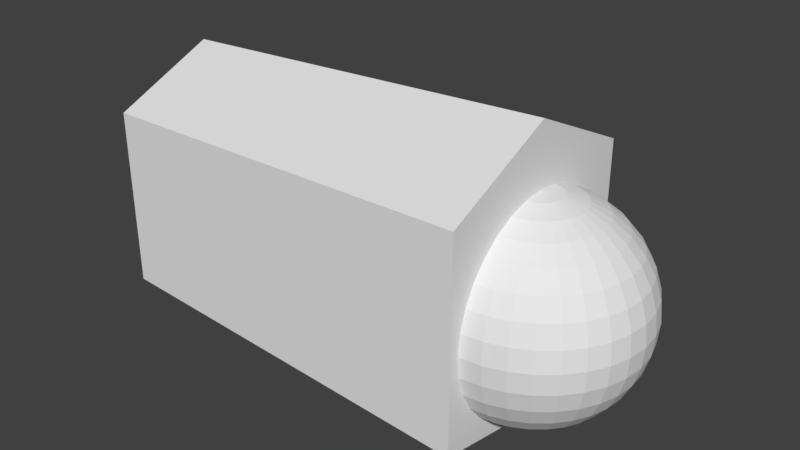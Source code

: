 # Source: R_finger2_0.blend  (saved by Blender 2.79.0; exported with 4.5.12 LTS)
import bpy
from mathutils import Matrix  # noqa: F401  (used for matrix-valued properties, if any)

bpy.ops.wm.read_factory_settings(use_empty=True)
scene = bpy.context.scene
scene.name = 'Scene'

# ---- collections
col_collection_1 = bpy.data.collections.new('Collection 1'); scene.collection.children.link(col_collection_1)

# ---- materials (node trees are filled in below, after node groups)
mat_r_finger2_0 = bpy.data.materials.new('R_finger2_0')
mat_r_finger2_0.alpha_threshold = 0.0
mat_r_finger2_0.use_transparent_shadow = False
mat_r_finger2_0.roughness = 0.5

# ---- material node trees

# ---- world
world_world = bpy.data.worlds.new('World'); scene.world = world_world
world_world.color = (0.05088, 0.05088, 0.05088)
world_world.use_sun_shadow = False
world_world.sun_shadow_jitter_overblur = 0.0
world_world.cycles.sampling_method = 'MANUAL'

# ---- meshes
me_025 = bpy.data.meshes.new('球.025')
me_025.from_pydata([(3.266e-07, 0.1951, 0.9808), (3.192e-07, 0.3827, 0.9239), (3.117e-07, 0.5556, 0.8315), (3.192e-07, 0.7071, 0.7071), (3.341e-07, 0.8315, 0.5556), (2.745e-07, 0.9239, 0.3827), (3.937e-07, 0.9808, 0.1951), (3.788e-07, 1.0, 7.55e-08), (3.937e-07, 0.9808, -0.1951), (2.298e-07, 0.9239, -0.3827), (3.341e-07, 0.8315, -0.5556), (3.192e-07, 0.7071, -0.7071), (3.415e-07, 0.5556, -0.8315), (3.043e-07, 0.3827, -0.9239), (3.08e-07, 0.1951, -0.9808), (0.03806, 0.1913, 0.9808), (0.07466, 0.3753, 0.9239), (0.1084, 0.5449, 0.8315), (0.138, 0.6935, 0.7071), (0.1622, 0.8155, 0.5556), (0.1802, 0.9061, 0.3827), (0.1913, 0.9619, 0.1951), (0.1951, 0.9808, 7.55e-08), (0.1913, 0.9619, -0.1951), (0.1802, 0.9061, -0.3827), (0.1622, 0.8155, -0.5556), (0.138, 0.6935, -0.7071), (0.1084, 0.5449, -0.8315), (0.07466, 0.3753, -0.9239), (0.03806, 0.1913, -0.9808), (0.07466, 0.1802, 0.9808), (0.1464, 0.3536, 0.9239), (0.2126, 0.5133, 0.8315), (0.2706, 0.6533, 0.7071), (0.3182, 0.7682, 0.5556), (0.3536, 0.8536, 0.3827), (0.3753, 0.9061, 0.1951), (0.3827, 0.9239, 7.55e-08), (0.3753, 0.9061, -0.1951), (0.3536, 0.8536, -0.3827), (0.3182, 0.7682, -0.5556), (0.2706, 0.6533, -0.7071), (0.2126, 0.5133, -0.8315), (0.1464, 0.3536, -0.9239), (0.07466, 0.1802, -0.9808), (0.1084, 0.1622, 0.9808), (0.2126, 0.3182, 0.9239), (0.3087, 0.4619, 0.8315), (0.3928, 0.5879, 0.7071), (0.4619, 0.6913, 0.5556), (0.5133, 0.7682, 0.3827), (0.5449, 0.8155, 0.1951), (0.5556, 0.8315, 7.55e-08), (0.5449, 0.8155, -0.1951), (0.5133, 0.7682, -0.3827), (0.4619, 0.6913, -0.5556), (0.3928, 0.5879, -0.7071), (0.3087, 0.4619, -0.8315), (0.2126, 0.3182, -0.9239), (0.1084, 0.1622, -0.9808), (0.138, 0.1379, 0.9808), (0.2706, 0.2706, 0.9239), (0.3928, 0.3928, 0.8315), (0.5, 0.5, 0.7071), (0.5879, 0.5879, 0.5556), (0.6533, 0.6533, 0.3827), (0.6935, 0.6935, 0.1951), (0.7071, 0.7071, 7.55e-08), (0.6935, 0.6935, -0.1951), (0.6533, 0.6533, -0.3827), (0.5879, 0.5879, -0.5556), (0.5, 0.5, -0.7071), (0.3928, 0.3928, -0.8315), (0.2706, 0.2706, -0.9239), (0.138, 0.1379, -0.9808), (0.1622, 0.1084, 0.9808), (0.3182, 0.2126, 0.9239), (0.4619, 0.3087, 0.8315), (0.5879, 0.3928, 0.7071), (0.6913, 0.4619, 0.5556), (0.7682, 0.5133, 0.3827), (0.8155, 0.5449, 0.1951), (0.8315, 0.5556, 7.55e-08), (0.8155, 0.5449, -0.1951), (0.7682, 0.5133, -0.3827), (0.6913, 0.4619, -0.5556), (0.5879, 0.3928, -0.7071), (0.4619, 0.3087, -0.8315), (0.3182, 0.2126, -0.9239), (0.1622, 0.1084, -0.9808), (0.1802, 0.07466, 0.9808), (0.3536, 0.1464, 0.9239), (0.5133, 0.2126, 0.8315), (0.6533, 0.2706, 0.7071), (0.7682, 0.3182, 0.5556), (0.8536, 0.3536, 0.3827), (0.9061, 0.3753, 0.1951), (0.9239, 0.3827, 7.55e-08), (0.9061, 0.3753, -0.1951), (0.8536, 0.3536, -0.3827), (0.7682, 0.3182, -0.5556), (0.6533, 0.2706, -0.7071), (0.5133, 0.2126, -0.8315), (0.3536, 0.1464, -0.9239), (0.1802, 0.07466, -0.9808), (0.1913, 0.03806, 0.9808), (0.3753, 0.07466, 0.9239), (0.5449, 0.1084, 0.8315), (0.6935, 0.1379, 0.7071), (0.8155, 0.1622, 0.5556), (0.9061, 0.1802, 0.3827), (0.9619, 0.1913, 0.1951), (0.9808, 0.1951, 7.55e-08), (0.9619, 0.1913, -0.1951), (0.9061, 0.1802, -0.3827), (0.8155, 0.1622, -0.5556), (0.6935, 0.1379, -0.7071), (0.5449, 0.1084, -0.8315), (0.3753, 0.07466, -0.9239), (0.1913, 0.03806, -0.9808), (0.1951, -7.212e-09, 0.9808), (0.3827, 4.122e-08, 0.9239), (0.5556, 2.632e-08, 0.8315), (0.7071, -2.584e-08, 0.7071), (0.8315, -8.544e-08, 0.5556), (0.9239, 6.357e-08, 0.3827), (0.9808, -8.544e-08, 0.1951), (1.0, -1.003e-07, 7.55e-08), (0.9808, -8.544e-08, -0.1951), (0.9239, 6.357e-08, -0.3827), (0.8315, -8.544e-08, -0.5556), (0.7071, -2.584e-08, -0.7071), (0.5556, -1.094e-08, -0.8315), (0.3827, 3.964e-09, -0.9239), (0.1951, 3.964e-09, -0.9808), (0.1913, -0.03806, 0.9808), (0.3753, -0.07466, 0.9239), (0.5449, -0.1084, 0.8315), (0.6935, -0.1379, 0.7071), (0.8155, -0.1622, 0.5556), (0.9061, -0.1802, 0.3827), (0.9619, -0.1913, 0.1951), (0.9808, -0.1951, 7.55e-08), (0.9619, -0.1913, -0.1951), (0.9061, -0.1802, -0.3827), (0.8155, -0.1622, -0.5556), (0.6935, -0.1379, -0.7071), (0.5449, -0.1084, -0.8315), (0.3753, -0.07466, -0.9239), (0.1913, -0.03806, -0.9808), (0.1802, -0.07466, 0.9808), (0.3536, -0.1464, 0.9239), (0.5133, -0.2126, 0.8315), (0.6533, -0.2706, 0.7071), (0.7682, -0.3182, 0.5556), (0.8536, -0.3536, 0.3827), (0.9061, -0.3753, 0.1951), (0.9239, -0.3827, 7.55e-08), (0.9061, -0.3753, -0.1951), (0.8536, -0.3536, -0.3827), (0.7682, -0.3182, -0.5556), (0.6533, -0.2706, -0.7071), (0.5133, -0.2126, -0.8315), (0.3536, -0.1464, -0.9239), (0.1802, -0.07466, -0.9808), (0.1622, -0.1084, 0.9808), (0.3182, -0.2126, 0.9239), (0.4619, -0.3087, 0.8315), (0.5879, -0.3928, 0.7071), (0.6913, -0.4619, 0.5556), (0.7682, -0.5133, 0.3827), (0.8155, -0.5449, 0.1951), (0.8315, -0.5556, 7.55e-08), (0.8155, -0.5449, -0.1951), (0.7682, -0.5133, -0.3827), (0.6913, -0.4619, -0.5556), (0.5879, -0.3928, -0.7071), (0.4619, -0.3087, -0.8315), (0.3182, -0.2126, -0.9239), (0.1622, -0.1084, -0.9808), (0.138, -0.1379, 0.9808), (0.2706, -0.2706, 0.9239), (0.3928, -0.3928, 0.8315), (0.5, -0.5, 0.7071), (0.5879, -0.5879, 0.5556), (0.6533, -0.6533, 0.3827), (0.6935, -0.6935, 0.1951), (0.7071, -0.7071, 7.55e-08), (0.6935, -0.6935, -0.1951), (0.6533, -0.6533, -0.3827), (0.5879, -0.5879, -0.5556), (0.5, -0.5, -0.7071), (0.3928, -0.3928, -0.8315), (0.2706, -0.2706, -0.9239), (0.1379, -0.1379, -0.9808), (0.1084, -0.1622, 0.9808), (0.2126, -0.3182, 0.9239), (0.3087, -0.4619, 0.8315), (0.3928, -0.5879, 0.7071), (0.4619, -0.6913, 0.5556), (0.5133, -0.7682, 0.3827), (0.5449, -0.8155, 0.1951), (0.5556, -0.8315, 7.55e-08), (0.5449, -0.8155, -0.1951), (0.5133, -0.7682, -0.3827), (0.4619, -0.6913, -0.5556), (0.3928, -0.5879, -0.7071), (0.3087, -0.4619, -0.8315), (0.2126, -0.3182, -0.9239), (0.1084, -0.1622, -0.9808), (3.258e-07, 0.0, -1.0), (0.07466, -0.1802, 0.9808), (0.1464, -0.3536, 0.9239), (0.2126, -0.5133, 0.8315), (0.2706, -0.6533, 0.7071), (0.3182, -0.7682, 0.5556), (0.3536, -0.8536, 0.3827), (0.3753, -0.9061, 0.1951), (0.3827, -0.9239, 7.55e-08), (0.3753, -0.9061, -0.1951), (0.3536, -0.8536, -0.3827), (0.3182, -0.7682, -0.5556), (0.2706, -0.6533, -0.7071), (0.2126, -0.5133, -0.8315), (0.1464, -0.3536, -0.9239), (0.07466, -0.1802, -0.9808), (0.03806, -0.1913, 0.9808), (0.07466, -0.3753, 0.9239), (0.1084, -0.5449, 0.8315), (0.1379, -0.6935, 0.7071), (0.1622, -0.8155, 0.5556), (0.1802, -0.9061, 0.3827), (0.1913, -0.9619, 0.1951), (0.1951, -0.9808, 7.55e-08), (0.1913, -0.9619, -0.1951), (0.1802, -0.9061, -0.3827), (0.1622, -0.8155, -0.5556), (0.1379, -0.6935, -0.7071), (0.1084, -0.5449, -0.8315), (0.07466, -0.3753, -0.9239), (0.03806, -0.1913, -0.9808), (3.117e-07, -0.1951, 0.9808), (2.819e-07, -0.3827, 0.9239), (2.819e-07, -0.5556, 0.8315), (1.851e-07, -0.7071, 0.7071), (1.404e-07, -0.8315, 0.5556), (3.192e-07, -0.9239, 0.3827), (9.567e-08, -0.9808, 0.1951), (1.404e-07, -1.0, 7.55e-08), (9.567e-08, -0.9808, -0.1951), (3.192e-07, -0.9239, -0.3827), (1.404e-07, -0.8315, -0.5556), (1.851e-07, -0.7071, -0.7071), (2.596e-07, -0.5556, -0.8315), (2.521e-07, -0.3827, -0.9239), (3.155e-07, -0.1951, -0.9808), (2.48e-08, -1.247e-07, 1.0), (0.0001565, 1.066, 0.8742), (0.0001565, -1.094, 0.8742), (-3.752, -0.9961, 0.7137), (-3.752, 0.9683, 0.7137), (0.0001565, 1.066, -1.078), (0.0001565, -1.094, -1.078), (-3.752, -0.9961, -0.9803), (-3.752, 0.9683, -0.9803), (0.0001565, -0.01392, 1.075), (-3.752, -0.01392, 0.8878), (0.0001565, -0.01392, -1.584), (-3.752, -0.01392, -1.419)], [], [(1, 0, 15, 16), (12, 11, 26, 27), (10, 9, 24, 25), (8, 7, 22, 23), (6, 5, 20, 21), (4, 3, 18, 19), (2, 1, 16, 17), (13, 12, 27, 28), (11, 10, 25, 26), (9, 8, 23, 24), (7, 6, 21, 22), (5, 4, 19, 20), (3, 2, 17, 18), (14, 13, 28, 29), (16, 15, 30, 31), (27, 26, 41, 42), (25, 24, 39, 40), (23, 22, 37, 38), (21, 20, 35, 36), (19, 18, 33, 34), (17, 16, 31, 32), (28, 27, 42, 43), (26, 25, 40, 41), (24, 23, 38, 39), (22, 21, 36, 37), (20, 19, 34, 35), (18, 17, 32, 33), (29, 28, 43, 44), (31, 30, 45, 46), (42, 41, 56, 57), (40, 39, 54, 55), (38, 37, 52, 53), (36, 35, 50, 51), (34, 33, 48, 49), (32, 31, 46, 47), (43, 42, 57, 58), (41, 40, 55, 56), (39, 38, 53, 54), (37, 36, 51, 52), (35, 34, 49, 50), (33, 32, 47, 48), (44, 43, 58, 59), (46, 45, 60, 61), (57, 56, 71, 72), (55, 54, 69, 70), (53, 52, 67, 68), (51, 50, 65, 66), (49, 48, 63, 64), (47, 46, 61, 62), (58, 57, 72, 73), (56, 55, 70, 71), (54, 53, 68, 69), (52, 51, 66, 67), (50, 49, 64, 65), (48, 47, 62, 63), (59, 58, 73, 74), (61, 60, 75, 76), (72, 71, 86, 87), (70, 69, 84, 85), (68, 67, 82, 83), (66, 65, 80, 81), (64, 63, 78, 79), (62, 61, 76, 77), (73, 72, 87, 88), (71, 70, 85, 86), (69, 68, 83, 84), (67, 66, 81, 82), (65, 64, 79, 80), (63, 62, 77, 78), (74, 73, 88, 89), (76, 75, 90, 91), (87, 86, 101, 102), (85, 84, 99, 100), (83, 82, 97, 98), (81, 80, 95, 96), (79, 78, 93, 94), (77, 76, 91, 92), (88, 87, 102, 103), (86, 85, 100, 101), (84, 83, 98, 99), (82, 81, 96, 97), (80, 79, 94, 95), (78, 77, 92, 93), (89, 88, 103, 104), (91, 90, 105, 106), (102, 101, 116, 117), (100, 99, 114, 115), (98, 97, 112, 113), (96, 95, 110, 111), (94, 93, 108, 109), (92, 91, 106, 107), (103, 102, 117, 118), (101, 100, 115, 116), (99, 98, 113, 114), (97, 96, 111, 112), (95, 94, 109, 110), (93, 92, 107, 108), (104, 103, 118, 119), (106, 105, 120, 121), (117, 116, 131, 132), (115, 114, 129, 130), (113, 112, 127, 128), (111, 110, 125, 126), (109, 108, 123, 124), (107, 106, 121, 122), (118, 117, 132, 133), (116, 115, 130, 131), (114, 113, 128, 129), (112, 111, 126, 127), (110, 109, 124, 125), (108, 107, 122, 123), (119, 118, 133, 134), (121, 120, 135, 136), (132, 131, 146, 147), (130, 129, 144, 145), (128, 127, 142, 143), (126, 125, 140, 141), (124, 123, 138, 139), (122, 121, 136, 137), (133, 132, 147, 148), (131, 130, 145, 146), (129, 128, 143, 144), (127, 126, 141, 142), (125, 124, 139, 140), (123, 122, 137, 138), (134, 133, 148, 149), (136, 135, 150, 151), (147, 146, 161, 162), (145, 144, 159, 160), (143, 142, 157, 158), (141, 140, 155, 156), (139, 138, 153, 154), (137, 136, 151, 152), (148, 147, 162, 163), (146, 145, 160, 161), (144, 143, 158, 159), (142, 141, 156, 157), (140, 139, 154, 155), (138, 137, 152, 153), (149, 148, 163, 164), (151, 150, 165, 166), (162, 161, 176, 177), (160, 159, 174, 175), (158, 157, 172, 173), (156, 155, 170, 171), (154, 153, 168, 169), (152, 151, 166, 167), (163, 162, 177, 178), (161, 160, 175, 176), (159, 158, 173, 174), (157, 156, 171, 172), (155, 154, 169, 170), (153, 152, 167, 168), (164, 163, 178, 179), (166, 165, 180, 181), (177, 176, 191, 192), (175, 174, 189, 190), (173, 172, 187, 188), (171, 170, 185, 186), (169, 168, 183, 184), (167, 166, 181, 182), (178, 177, 192, 193), (176, 175, 190, 191), (174, 173, 188, 189), (172, 171, 186, 187), (170, 169, 184, 185), (168, 167, 182, 183), (179, 178, 193, 194), (181, 180, 195, 196), (192, 191, 206, 207), (190, 189, 204, 205), (188, 187, 202, 203), (186, 185, 200, 201), (184, 183, 198, 199), (182, 181, 196, 197), (193, 192, 207, 208), (191, 190, 205, 206), (189, 188, 203, 204), (187, 186, 201, 202), (185, 184, 199, 200), (183, 182, 197, 198), (194, 193, 208, 209), (196, 195, 211, 212), (207, 206, 222, 223), (205, 204, 220, 221), (203, 202, 218, 219), (201, 200, 216, 217), (199, 198, 214, 215), (197, 196, 212, 213), (208, 207, 223, 224), (206, 205, 221, 222), (204, 203, 219, 220), (202, 201, 217, 218), (200, 199, 215, 216), (198, 197, 213, 214), (209, 208, 224, 225), (212, 211, 226, 227), (223, 222, 237, 238), (221, 220, 235, 236), (219, 218, 233, 234), (217, 216, 231, 232), (215, 214, 229, 230), (213, 212, 227, 228), (224, 223, 238, 239), (222, 221, 236, 237), (220, 219, 234, 235), (218, 217, 232, 233), (216, 215, 230, 231), (214, 213, 228, 229), (225, 224, 239, 240), (227, 226, 241, 242), (238, 237, 252, 253), (236, 235, 250, 251), (234, 233, 248, 249), (232, 231, 246, 247), (230, 229, 244, 245), (228, 227, 242, 243), (239, 238, 253, 254), (237, 236, 251, 252), (235, 234, 249, 250), (233, 232, 247, 248), (231, 230, 245, 246), (229, 228, 243, 244), (240, 239, 254, 255), (210, 14, 29), (0, 256, 15), (210, 29, 44), (15, 256, 30), (210, 44, 59), (30, 256, 45), (210, 59, 74), (45, 256, 60), (210, 74, 89), (60, 256, 75), (210, 89, 104), (75, 256, 90), (210, 104, 119), (90, 256, 105), (210, 119, 134), (105, 256, 120), (210, 134, 149), (120, 256, 135), (210, 149, 164), (135, 256, 150), (210, 164, 179), (150, 256, 165), (210, 179, 194), (165, 256, 180), (210, 194, 209), (180, 256, 195), (210, 209, 225), (195, 256, 211), (210, 225, 240), (211, 256, 226), (210, 240, 255), (226, 256, 241), (261, 267, 265, 257), (262, 263, 259, 258), (268, 264, 260, 266), (264, 261, 257, 260), (257, 265, 266, 260), (264, 268, 267, 261), (267, 262, 258, 265), (265, 258, 259, 266), (268, 263, 262, 267), (263, 268, 266, 259)])
_uv = me_025.uv_layers.new(name='UVマップ')
_uv.uv.foreach_set('vector', [0.3061, 0.5791, 0.3317, 0.5906, 0.3299, 0.5956, 0.3031, 0.5894, 0.04429, 0.678, 0.05555, 0.6539, 0.07066, 0.664, 0.05694, 0.6841, 0.07073, 0.6312, 0.08961, 0.6108, 0.1054, 0.6294, 0.08688, 0.6457, 0.1118, 0.5934, 0.1367, 0.5794, 0.148, 0.6039, 0.1258, 0.6154, 0.1637, 0.5692, 0.1921, 0.5632, 0.1965, 0.5883, 0.1716, 0.5948, 0.2213, 0.5613, 0.2505, 0.5637, 0.249, 0.5834, 0.2224, 0.5845, 0.2789, 0.5698, 0.3061, 0.5791, 0.3031, 0.5894, 0.276, 0.5851, 0.03691, 0.7027, 0.04429, 0.678, 0.05694, 0.6841, 0.04593, 0.7057, 0.05555, 0.6539, 0.07073, 0.6312, 0.08688, 0.6457, 0.07066, 0.664, 0.08961, 0.6108, 0.1118, 0.5934, 0.1258, 0.6154, 0.1054, 0.6294, 0.1367, 0.5794, 0.1637, 0.5692, 0.1716, 0.5948, 0.148, 0.6039, 0.1921, 0.5632, 0.2213, 0.5613, 0.2224, 0.5845, 0.1965, 0.5883, 0.2505, 0.5637, 0.2789, 0.5698, 0.276, 0.5851, 0.249, 0.5834, 0.03297, 0.7273, 0.03691, 0.7027, 0.04593, 0.7057, 0.03763, 0.7283, 0.3031, 0.5894, 0.3299, 0.5956, 0.329, 0.6009, 0.302, 0.5997, 0.05694, 0.6841, 0.07066, 0.664, 0.08304, 0.6751, 0.06763, 0.6917, 0.08688, 0.6457, 0.1054, 0.6294, 0.118, 0.6471, 0.0999, 0.6602, 0.1258, 0.6154, 0.148, 0.6039, 0.1578, 0.6258, 0.1374, 0.6356, 0.1716, 0.5948, 0.1965, 0.5883, 0.2018, 0.6106, 0.1793, 0.6174, 0.2224, 0.5845, 0.249, 0.5834, 0.25, 0.6018, 0.2254, 0.6054, 0.276, 0.5851, 0.3031, 0.5894, 0.302, 0.5997, 0.2756, 0.5999, 0.04593, 0.7057, 0.05694, 0.6841, 0.06763, 0.6917, 0.05387, 0.7101, 0.07066, 0.664, 0.08688, 0.6457, 0.0999, 0.6602, 0.08304, 0.6751, 0.1054, 0.6294, 0.1258, 0.6154, 0.1374, 0.6356, 0.118, 0.6471, 0.148, 0.6039, 0.1716, 0.5948, 0.1793, 0.6174, 0.1578, 0.6258, 0.1965, 0.5883, 0.2224, 0.5845, 0.2254, 0.6054, 0.2018, 0.6106, 0.249, 0.5834, 0.276, 0.5851, 0.2756, 0.5999, 0.25, 0.6018, 0.03763, 0.7283, 0.04593, 0.7057, 0.05387, 0.7101, 0.04191, 0.7301, 0.302, 0.5997, 0.329, 0.6009, 0.3292, 0.6062, 0.3027, 0.6098, 0.06763, 0.6917, 0.08304, 0.6751, 0.0931, 0.6868, 0.07648, 0.7003, 0.0999, 0.6602, 0.118, 0.6471, 0.1284, 0.6642, 0.1104, 0.6749, 0.1374, 0.6356, 0.1578, 0.6258, 0.1665, 0.6461, 0.1471, 0.6547, 0.1793, 0.6174, 0.2018, 0.6106, 0.2078, 0.6312, 0.1867, 0.6383, 0.2254, 0.6054, 0.25, 0.6018, 0.253, 0.6191, 0.2298, 0.6248, 0.2756, 0.5999, 0.302, 0.5997, 0.3027, 0.6098, 0.2772, 0.6141, 0.05387, 0.7101, 0.06763, 0.6917, 0.07648, 0.7003, 0.06064, 0.7155, 0.08304, 0.6751, 0.0999, 0.6602, 0.1104, 0.6749, 0.0931, 0.6868, 0.118, 0.6471, 0.1374, 0.6356, 0.1471, 0.6547, 0.1284, 0.6642, 0.1578, 0.6258, 0.1793, 0.6174, 0.1867, 0.6383, 0.1665, 0.6461, 0.2018, 0.6106, 0.2254, 0.6054, 0.2298, 0.6248, 0.2078, 0.6312, 0.25, 0.6018, 0.2756, 0.5999, 0.2772, 0.6141, 0.253, 0.6191, 0.04191, 0.7301, 0.05387, 0.7101, 0.06064, 0.7155, 0.04569, 0.7327, 0.3027, 0.6098, 0.3292, 0.6062, 0.3303, 0.6114, 0.305, 0.6195, 0.07648, 0.7003, 0.0931, 0.6868, 0.1011, 0.6991, 0.08361, 0.7097, 0.1104, 0.6749, 0.1284, 0.6642, 0.1369, 0.6811, 0.1189, 0.6897, 0.1471, 0.6547, 0.1665, 0.6461, 0.1745, 0.6656, 0.1554, 0.6732, 0.1867, 0.6383, 0.2078, 0.6312, 0.2145, 0.6507, 0.1941, 0.6581, 0.2298, 0.6248, 0.253, 0.6191, 0.2576, 0.6355, 0.2356, 0.6431, 0.2772, 0.6141, 0.3027, 0.6098, 0.305, 0.6195, 0.2808, 0.6276, 0.06064, 0.7155, 0.07648, 0.7003, 0.08361, 0.7097, 0.06621, 0.7218, 0.0931, 0.6868, 0.1104, 0.6749, 0.1189, 0.6897, 0.1011, 0.6991, 0.1284, 0.6642, 0.1471, 0.6547, 0.1554, 0.6732, 0.1369, 0.6811, 0.1665, 0.6461, 0.1867, 0.6383, 0.1941, 0.6581, 0.1745, 0.6656, 0.2078, 0.6312, 0.2298, 0.6248, 0.2356, 0.6431, 0.2145, 0.6507, 0.253, 0.6191, 0.2772, 0.6141, 0.2808, 0.6276, 0.2576, 0.6355, 0.04569, 0.7327, 0.06064, 0.7155, 0.06621, 0.7218, 0.04888, 0.7358, 0.305, 0.6195, 0.3303, 0.6114, 0.3324, 0.6162, 0.3089, 0.6287, 0.08361, 0.7097, 0.1011, 0.6991, 0.1073, 0.7118, 0.0891, 0.7197, 0.1189, 0.6897, 0.1369, 0.6811, 0.1438, 0.698, 0.1255, 0.7047, 0.1554, 0.6732, 0.1745, 0.6656, 0.1818, 0.6849, 0.1626, 0.6916, 0.1941, 0.6581, 0.2145, 0.6507, 0.2218, 0.6697, 0.2016, 0.6777, 0.2356, 0.6431, 0.2576, 0.6355, 0.264, 0.6511, 0.2426, 0.6609, 0.2808, 0.6276, 0.305, 0.6195, 0.3089, 0.6287, 0.2861, 0.6404, 0.06621, 0.7218, 0.08361, 0.7097, 0.0891, 0.7197, 0.07054, 0.7288, 0.1011, 0.6991, 0.1189, 0.6897, 0.1255, 0.7047, 0.1073, 0.7118, 0.1369, 0.6811, 0.1554, 0.6732, 0.1626, 0.6916, 0.1438, 0.698, 0.1745, 0.6656, 0.1941, 0.6581, 0.2016, 0.6777, 0.1818, 0.6849, 0.2145, 0.6507, 0.2356, 0.6431, 0.2426, 0.6609, 0.2218, 0.6697, 0.2576, 0.6355, 0.2808, 0.6276, 0.2861, 0.6404, 0.264, 0.6511, 0.04888, 0.7358, 0.06621, 0.7218, 0.07054, 0.7288, 0.05141, 0.7394, 0.3089, 0.6287, 0.3324, 0.6162, 0.3353, 0.6206, 0.3142, 0.6372, 0.0891, 0.7197, 0.1073, 0.7118, 0.1118, 0.7248, 0.09302, 0.7301, 0.1255, 0.7047, 0.1438, 0.698, 0.1491, 0.7153, 0.1304, 0.72, 0.1626, 0.6916, 0.1818, 0.6849, 0.1886, 0.7048, 0.1685, 0.7105, 0.2016, 0.6777, 0.2218, 0.6697, 0.2302, 0.6889, 0.2093, 0.6977, 0.2426, 0.6609, 0.264, 0.6511, 0.2722, 0.6663, 0.2512, 0.6784, 0.2861, 0.6404, 0.3089, 0.6287, 0.3142, 0.6372, 0.2932, 0.6525, 0.07054, 0.7288, 0.0891, 0.7197, 0.09302, 0.7301, 0.07365, 0.7362, 0.1073, 0.7118, 0.1255, 0.7047, 0.1304, 0.72, 0.1118, 0.7248, 0.1438, 0.698, 0.1626, 0.6916, 0.1685, 0.7105, 0.1491, 0.7153, 0.1818, 0.6849, 0.2016, 0.6777, 0.2093, 0.6977, 0.1886, 0.7048, 0.2218, 0.6697, 0.2426, 0.6609, 0.2512, 0.6784, 0.2302, 0.6889, 0.264, 0.6511, 0.2861, 0.6404, 0.2932, 0.6525, 0.2722, 0.6663, 0.05141, 0.7394, 0.07054, 0.7288, 0.07365, 0.7362, 0.05325, 0.7433, 0.3142, 0.6372, 0.3353, 0.6206, 0.339, 0.6244, 0.3211, 0.6448, 0.09302, 0.7301, 0.1118, 0.7248, 0.1145, 0.7381, 0.09539, 0.7408, 0.1304, 0.72, 0.1491, 0.7153, 0.1526, 0.7332, 0.1334, 0.7357, 0.1685, 0.7105, 0.1886, 0.7048, 0.1949, 0.7263, 0.1729, 0.7304, 0.2093, 0.6977, 0.2302, 0.6889, 0.24, 0.7089, 0.2176, 0.7191, 0.2512, 0.6784, 0.2722, 0.6663, 0.2825, 0.681, 0.2617, 0.6961, 0.2932, 0.6525, 0.3142, 0.6372, 0.3211, 0.6448, 0.3022, 0.6638, 0.07365, 0.7362, 0.09302, 0.7301, 0.09539, 0.7408, 0.07553, 0.7439, 0.1118, 0.7248, 0.1304, 0.72, 0.1334, 0.7357, 0.1145, 0.7381, 0.1491, 0.7153, 0.1685, 0.7105, 0.1729, 0.7304, 0.1526, 0.7332, 0.1886, 0.7048, 0.2093, 0.6977, 0.2176, 0.7191, 0.1949, 0.7263, 0.2302, 0.6889, 0.2512, 0.6784, 0.2617, 0.6961, 0.24, 0.7089, 0.2722, 0.6663, 0.2932, 0.6525, 0.3022, 0.6638, 0.2825, 0.681, 0.05325, 0.7433, 0.07365, 0.7362, 0.07553, 0.7439, 0.05436, 0.7475, 0.3211, 0.6448, 0.339, 0.6244, 0.3434, 0.6275, 0.3293, 0.6513, 0.09539, 0.7408, 0.1145, 0.7381, 0.1155, 0.7516, 0.09622, 0.7516, 0.1334, 0.7357, 0.1526, 0.7332, 0.154, 0.7515, 0.1345, 0.7515, 0.1729, 0.7304, 0.1949, 0.7263, 0.2002, 0.7518, 0.175, 0.7517, 0.2176, 0.7191, 0.24, 0.7089, 0.252, 0.7302, 0.227, 0.7431, 0.2617, 0.6961, 0.2825, 0.681, 0.2952, 0.6951, 0.2747, 0.714, 0.3022, 0.6638, 0.3211, 0.6448, 0.3293, 0.6513, 0.3134, 0.674, 0.07553, 0.7439, 0.09539, 0.7408, 0.09622, 0.7516, 0.07617, 0.7517, 0.1145, 0.7381, 0.1334, 0.7357, 0.1345, 0.7515, 0.1155, 0.7516, 0.1526, 0.7332, 0.1729, 0.7304, 0.175, 0.7517, 0.154, 0.7515, 0.1949, 0.7263, 0.2176, 0.7191, 0.227, 0.7431, 0.2002, 0.7518, 0.24, 0.7089, 0.2617, 0.6961, 0.2747, 0.714, 0.252, 0.7302, 0.2825, 0.681, 0.3022, 0.6638, 0.3134, 0.674, 0.2952, 0.6951, 0.05436, 0.7475, 0.07553, 0.7439, 0.07617, 0.7517, 0.05472, 0.7518, 0.3262, 0.8554, 0.3383, 0.8797, 0.3338, 0.8824, 0.3177, 0.8612, 0.09622, 0.7516, 0.1155, 0.7516, 0.1147, 0.765, 0.0955, 0.7625, 0.1345, 0.7515, 0.154, 0.7515, 0.1528, 0.7697, 0.1336, 0.7674, 0.175, 0.7517, 0.2002, 0.7518, 0.1946, 0.7767, 0.173, 0.7726, 0.2267, 0.7603, 0.2516, 0.7733, 0.2394, 0.7946, 0.2172, 0.7841, 0.2743, 0.7899, 0.2945, 0.8097, 0.2812, 0.8234, 0.2608, 0.8077, 0.3118, 0.8317, 0.3262, 0.8554, 0.3177, 0.8612, 0.3002, 0.8413, 0.07617, 0.7517, 0.09622, 0.7516, 0.0955, 0.7625, 0.07557, 0.7596, 0.1155, 0.7516, 0.1345, 0.7515, 0.1336, 0.7674, 0.1147, 0.765, 0.154, 0.7515, 0.175, 0.7517, 0.173, 0.7726, 0.1528, 0.7697, 0.2002, 0.7518, 0.2267, 0.7603, 0.2172, 0.7841, 0.1946, 0.7767, 0.2516, 0.7733, 0.2743, 0.7899, 0.2608, 0.8077, 0.2394, 0.7946, 0.2945, 0.8097, 0.3118, 0.8317, 0.3002, 0.8413, 0.2812, 0.8234, 0.05472, 0.7518, 0.07617, 0.7517, 0.07557, 0.7596, 0.05433, 0.7561, 0.3177, 0.8612, 0.3338, 0.8824, 0.3299, 0.8858, 0.3105, 0.8682, 0.0955, 0.7625, 0.1147, 0.765, 0.1121, 0.7783, 0.09324, 0.7732, 0.1336, 0.7674, 0.1528, 0.7697, 0.1495, 0.7875, 0.1307, 0.783, 0.173, 0.7726, 0.1946, 0.7767, 0.1885, 0.798, 0.1686, 0.7923, 0.2172, 0.7841, 0.2394, 0.7946, 0.2295, 0.8143, 0.2089, 0.8053, 0.2608, 0.8077, 0.2812, 0.8234, 0.2705, 0.8377, 0.2501, 0.8251, 0.3002, 0.8413, 0.3177, 0.8612, 0.3105, 0.8682, 0.2907, 0.8521, 0.07557, 0.7596, 0.0955, 0.7625, 0.09324, 0.7732, 0.07373, 0.7673, 0.1147, 0.765, 0.1336, 0.7674, 0.1307, 0.783, 0.1121, 0.7783, 0.1528, 0.7697, 0.173, 0.7726, 0.1686, 0.7923, 0.1495, 0.7875, 0.1946, 0.7767, 0.2172, 0.7841, 0.2089, 0.8053, 0.1885, 0.798, 0.2394, 0.7946, 0.2608, 0.8077, 0.2501, 0.8251, 0.2295, 0.8143, 0.2812, 0.8234, 0.3002, 0.8413, 0.2907, 0.8521, 0.2705, 0.8377, 0.05433, 0.7561, 0.07557, 0.7596, 0.07373, 0.7673, 0.0532, 0.7602, 0.3105, 0.8682, 0.3299, 0.8858, 0.3267, 0.8898, 0.3048, 0.8762, 0.09324, 0.7732, 0.1121, 0.7783, 0.1078, 0.7914, 0.08944, 0.7837, 0.1307, 0.783, 0.1495, 0.7875, 0.1443, 0.8047, 0.126, 0.7983, 0.1686, 0.7923, 0.1885, 0.798, 0.1818, 0.8177, 0.1629, 0.8111, 0.2089, 0.8053, 0.2295, 0.8143, 0.221, 0.8331, 0.2012, 0.825, 0.2501, 0.8251, 0.2705, 0.8377, 0.262, 0.8523, 0.2413, 0.8421, 0.2907, 0.8521, 0.3105, 0.8682, 0.3048, 0.8762, 0.2831, 0.8636, 0.07373, 0.7673, 0.09324, 0.7732, 0.08944, 0.7837, 0.07065, 0.7748, 0.1121, 0.7783, 0.1307, 0.783, 0.126, 0.7983, 0.1078, 0.7914, 0.1495, 0.7875, 0.1686, 0.7923, 0.1629, 0.8111, 0.1443, 0.8047, 0.1885, 0.798, 0.2089, 0.8053, 0.2012, 0.825, 0.1818, 0.8177, 0.2295, 0.8143, 0.2501, 0.8251, 0.2413, 0.8421, 0.221, 0.8331, 0.2705, 0.8377, 0.2907, 0.8521, 0.2831, 0.8636, 0.262, 0.8523, 0.0532, 0.7602, 0.07373, 0.7673, 0.07065, 0.7748, 0.05133, 0.7642, 0.3048, 0.8762, 0.3267, 0.8898, 0.3244, 0.8944, 0.3005, 0.8848, 0.08944, 0.7837, 0.1078, 0.7914, 0.1018, 0.8042, 0.08406, 0.7938, 0.126, 0.7983, 0.1443, 0.8047, 0.1377, 0.8216, 0.1196, 0.8133, 0.1629, 0.8111, 0.1818, 0.8177, 0.1747, 0.8368, 0.156, 0.8293, 0.2012, 0.825, 0.221, 0.8331, 0.2136, 0.8516, 0.1939, 0.8442, 0.2413, 0.8421, 0.262, 0.8523, 0.2553, 0.8674, 0.2341, 0.8593, 0.2831, 0.8636, 0.3048, 0.8762, 0.3005, 0.8848, 0.2774, 0.8758, 0.07065, 0.7748, 0.08944, 0.7837, 0.08406, 0.7938, 0.06634, 0.7818, 0.1078, 0.7914, 0.126, 0.7983, 0.1196, 0.8133, 0.1018, 0.8042, 0.1443, 0.8047, 0.1629, 0.8111, 0.156, 0.8293, 0.1377, 0.8216, 0.1818, 0.8177, 0.2012, 0.825, 0.1939, 0.8442, 0.1747, 0.8368, 0.221, 0.8331, 0.2413, 0.8421, 0.2341, 0.8593, 0.2136, 0.8516, 0.262, 0.8523, 0.2831, 0.8636, 0.2774, 0.8758, 0.2553, 0.8674, 0.05133, 0.7642, 0.07065, 0.7748, 0.06634, 0.7818, 0.04875, 0.7678, 0.3005, 0.8848, 0.3244, 0.8944, 0.3229, 0.8993, 0.2977, 0.8941, 0.08406, 0.7938, 0.1018, 0.8042, 0.09402, 0.8166, 0.07706, 0.8034, 0.1196, 0.8133, 0.1377, 0.8216, 0.1296, 0.8383, 0.1115, 0.8282, 0.156, 0.8293, 0.1747, 0.8368, 0.167, 0.8559, 0.148, 0.8476, 0.1939, 0.8442, 0.2136, 0.8516, 0.207, 0.8704, 0.1866, 0.8635, 0.2341, 0.8593, 0.2553, 0.8674, 0.2503, 0.883, 0.2282, 0.877, 0.2774, 0.8758, 0.3005, 0.8848, 0.2977, 0.8941, 0.2734, 0.8887, 0.06634, 0.7818, 0.08406, 0.7938, 0.07706, 0.8034, 0.06078, 0.7882, 0.1018, 0.8042, 0.1196, 0.8133, 0.1115, 0.8282, 0.09402, 0.8166, 0.1377, 0.8216, 0.156, 0.8293, 0.148, 0.8476, 0.1296, 0.8383, 0.1747, 0.8368, 0.1939, 0.8442, 0.1866, 0.8635, 0.167, 0.8559, 0.2136, 0.8516, 0.2341, 0.8593, 0.2282, 0.877, 0.207, 0.8704, 0.2553, 0.8674, 0.2774, 0.8758, 0.2734, 0.8887, 0.2503, 0.883, 0.04875, 0.7678, 0.06634, 0.7818, 0.06078, 0.7882, 0.04552, 0.7709, 0.2977, 0.8941, 0.3229, 0.8993, 0.3224, 0.9043, 0.2964, 0.9038, 0.07706, 0.8034, 0.09402, 0.8166, 0.08426, 0.8286, 0.06833, 0.8122, 0.1115, 0.8282, 0.1296, 0.8383, 0.1197, 0.8554, 0.1014, 0.843, 0.148, 0.8476, 0.167, 0.8559, 0.1588, 0.8758, 0.1388, 0.8664, 0.1866, 0.8635, 0.207, 0.8704, 0.2012, 0.8902, 0.1795, 0.8837, 0.2282, 0.877, 0.2503, 0.883, 0.247, 0.8995, 0.2236, 0.8955, 0.2734, 0.8887, 0.2977, 0.8941, 0.2964, 0.9038, 0.2713, 0.9022, 0.06078, 0.7882, 0.07706, 0.8034, 0.06833, 0.8122, 0.05398, 0.7938, 0.09402, 0.8166, 0.1115, 0.8282, 0.1014, 0.843, 0.08426, 0.8286, 0.1296, 0.8383, 0.148, 0.8476, 0.1388, 0.8664, 0.1197, 0.8554, 0.167, 0.8559, 0.1866, 0.8635, 0.1795, 0.8837, 0.1588, 0.8758, 0.207, 0.8704, 0.2282, 0.877, 0.2236, 0.8955, 0.2012, 0.8902, 0.2503, 0.883, 0.2734, 0.8887, 0.2713, 0.9022, 0.247, 0.8995, 0.04552, 0.7709, 0.06078, 0.7882, 0.05398, 0.7938, 0.04169, 0.7735, 0.2964, 0.9038, 0.3224, 0.9043, 0.3228, 0.9095, 0.2968, 0.9136, 0.06833, 0.8122, 0.08426, 0.8286, 0.07226, 0.8401, 0.05773, 0.8202, 0.1014, 0.843, 0.1197, 0.8554, 0.1077, 0.8732, 0.089, 0.8578, 0.1388, 0.8664, 0.1588, 0.8758, 0.1497, 0.897, 0.1281, 0.8863, 0.1795, 0.8837, 0.2012, 0.8902, 0.1961, 0.9115, 0.1723, 0.9055, 0.2236, 0.8955, 0.247, 0.8995, 0.2456, 0.9169, 0.2205, 0.9154, 0.2713, 0.9022, 0.2964, 0.9038, 0.2968, 0.9136, 0.2711, 0.9162, 0.05398, 0.7938, 0.06833, 0.8122, 0.05773, 0.8202, 0.04596, 0.7984, 0.08426, 0.8286, 0.1014, 0.843, 0.089, 0.8578, 0.07226, 0.8401, 0.1197, 0.8554, 0.1388, 0.8664, 0.1281, 0.8863, 0.1077, 0.8732, 0.1588, 0.8758, 0.1795, 0.8837, 0.1723, 0.9055, 0.1497, 0.897, 0.2012, 0.8902, 0.2236, 0.8955, 0.2205, 0.9154, 0.1961, 0.9115, 0.247, 0.8995, 0.2713, 0.9022, 0.2711, 0.9162, 0.2456, 0.9169, 0.04169, 0.7735, 0.05398, 0.7938, 0.04596, 0.7984, 0.03733, 0.7753, 0.2968, 0.9136, 0.3228, 0.9095, 0.3242, 0.9145, 0.299, 0.9235, 0.05773, 0.8202, 0.07226, 0.8401, 0.05759, 0.8508, 0.04508, 0.8269, 0.089, 0.8578, 0.1077, 0.8732, 0.09268, 0.8922, 0.07368, 0.8724, 0.1281, 0.8863, 0.1497, 0.897, 0.1396, 0.9206, 0.1153, 0.9083, 0.1723, 0.9055, 0.1961, 0.9115, 0.1918, 0.9355, 0.1651, 0.9294, 0.2205, 0.9154, 0.2456, 0.9169, 0.2465, 0.9354, 0.2193, 0.9372, 0.2711, 0.9162, 0.2968, 0.9136, 0.299, 0.9235, 0.2731, 0.9307, 0.04596, 0.7984, 0.05773, 0.8202, 0.04508, 0.8269, 0.03676, 0.8017, 0.07226, 0.8401, 0.089, 0.8578, 0.07368, 0.8724, 0.05759, 0.8508, 0.1077, 0.8732, 0.1281, 0.8863, 0.1153, 0.9083, 0.09268, 0.8922, 0.1497, 0.897, 0.1723, 0.9055, 0.1651, 0.9294, 0.1396, 0.9206, 0.1961, 0.9115, 0.2205, 0.9154, 0.2193, 0.9372, 0.1918, 0.9355, 0.2456, 0.9169, 0.2711, 0.9162, 0.2731, 0.9307, 0.2465, 0.9354, 0.03733, 0.7753, 0.04596, 0.7984, 0.03676, 0.8017, 0.03257, 0.7763, 0.03148, 0.7517, 0.03297, 0.7273, 0.03763, 0.7283, 0.3317, 0.5906, 0.3564, 0.6031, 0.3299, 0.5956, 0.03148, 0.7517, 0.03763, 0.7283, 0.04191, 0.7301, 0.3299, 0.5956, 0.3564, 0.6031, 0.329, 0.6009, 0.03148, 0.7517, 0.04191, 0.7301, 0.04569, 0.7327, 0.329, 0.6009, 0.3564, 0.6031, 0.3292, 0.6062, 0.03148, 0.7517, 0.04569, 0.7327, 0.04888, 0.7358, 0.3292, 0.6062, 0.3564, 0.6031, 0.3303, 0.6114, 0.03148, 0.7517, 0.04888, 0.7358, 0.05141, 0.7394, 0.3303, 0.6114, 0.3564, 0.6031, 0.3324, 0.6162, 0.03148, 0.7517, 0.05141, 0.7394, 0.05325, 0.7433, 0.3324, 0.6162, 0.3564, 0.6031, 0.3353, 0.6206, 0.03148, 0.7517, 0.05325, 0.7433, 0.05436, 0.7475, 0.3353, 0.6206, 0.3564, 0.6031, 0.339, 0.6244, 0.03148, 0.7517, 0.05436, 0.7475, 0.05472, 0.7518, 0.339, 0.6244, 0.3564, 0.6031, 0.3434, 0.6275, 0.03148, 0.7517, 0.05472, 0.7518, 0.05433, 0.7561, 0.3383, 0.8797, 0.3489, 0.9043, 0.3338, 0.8824, 0.03148, 0.7517, 0.05433, 0.7561, 0.0532, 0.7602, 0.3338, 0.8824, 0.3489, 0.9043, 0.3299, 0.8858, 0.03148, 0.7517, 0.0532, 0.7602, 0.05133, 0.7642, 0.3299, 0.8858, 0.3489, 0.9043, 0.3267, 0.8898, 0.03148, 0.7517, 0.05133, 0.7642, 0.04875, 0.7678, 0.3267, 0.8898, 0.3489, 0.9043, 0.3244, 0.8944, 0.03148, 0.7517, 0.04875, 0.7678, 0.04552, 0.7709, 0.3244, 0.8944, 0.3489, 0.9043, 0.3229, 0.8993, 0.03148, 0.7517, 0.04552, 0.7709, 0.04169, 0.7735, 0.3229, 0.8993, 0.3489, 0.9043, 0.3224, 0.9043, 0.03148, 0.7517, 0.04169, 0.7735, 0.03733, 0.7753, 0.3224, 0.9043, 0.3489, 0.9043, 0.3228, 0.9095, 0.03148, 0.7517, 0.03733, 0.7753, 0.03257, 0.7763, 0.3228, 0.9095, 0.3489, 0.9043, 0.3242, 0.9145, 0.6589, 0.8768, 0.5314, 0.9366, 0.5312, 0.6226, 0.6588, 0.6462, 0.3736, 0.0469, 0.3866, 0.4424, 0.2084, 0.4529, 0.1682, 0.05904, 0.8437, 0.9121, 0.7278, 0.8603, 0.7279, 0.6602, 0.8439, 0.6397, 0.6133, 0.442, 0.6248, 0.04644, 0.8303, 0.05783, 0.7915, 0.4518, 0.8303, 0.05783, 0.9452, 0.07121, 0.8959, 0.464, 0.7915, 0.4518, 0.6133, 0.442, 0.4999, 0.4401, 0.4992, 0.04433, 0.6248, 0.04644, 0.5314, 0.9366, 0.4038, 0.877, 0.4037, 0.6464, 0.5312, 0.6226, 0.05325, 0.07285, 0.1682, 0.05904, 0.2084, 0.4529, 0.1041, 0.4655, 0.4999, 0.4401, 0.3866, 0.4424, 0.3736, 0.0469, 0.4992, 0.04433, 0.9598, 0.8604, 0.8437, 0.9121, 0.8439, 0.6397, 0.9599, 0.6604])
me_025.materials.append(mat_r_finger2_0)
me_025.use_remesh_preserve_volume = False
me_025.use_remesh_preserve_attributes = False
me_025.use_mirror_vertex_groups = False
me_025.update()

# ---- objects
ob_finger2_0__001 = bpy.data.objects.new('finger2_0球.001', me_025)

# ---- transforms, parenting, visibility, modifiers, constraints
ob_finger2_0__001.location = (0.0, 0.0, 0.0)
ob_finger2_0__001.rotation_euler = (0.0, 0.0, 3.142)
ob_finger2_0__001.scale = (-0.181, -0.181, -0.181)
ob_finger2_0__001.lineart.crease_threshold = 0.0

# ---- collection membership
col_collection_1.objects.link(ob_finger2_0__001)

# ---- scene / render settings (as saved in the file)
scene.frame_start = 1; scene.frame_end = 250; scene.frame_set(1)
scene.render.engine = 'BLENDER_EEVEE_NEXT'
scene.render.resolution_percentage = 50
scene.render.dither_intensity = 0.0
scene.cycles.use_denoising = False
scene.cycles.samples = 128
scene.cycles.sampling_pattern = 'TABULATED_SOBOL'
scene.cycles.use_adaptive_sampling = False
scene.cycles.use_light_tree = False
scene.cycles.blur_glossy = 0.0
scene.cycles.sample_clamp_indirect = 0.0
scene.view_settings.view_transform = 'Standard'
bpy.context.view_layer.update()

# ---- added for rendering (the .blend has no active camera and no usable light): camera, sun
cam_auto = bpy.data.cameras.new('AutoCamera')
cam_auto.lens = 50.0
cam_auto.sensor_width = 36.0
cam_auto.clip_end = 1000.0
ob_auto_camera = bpy.data.objects.new('AutoCamera', cam_auto)
scene.collection.objects.link(ob_auto_camera)
ob_auto_camera.location = (0.732034, -1.1799, 0.830964)
ob_auto_camera.rotation_euler = (1.09748, -7.21219e-08, 0.694738)
scene.camera = ob_auto_camera
light_auto_sun = bpy.data.lights.new('AutoSun', 'SUN')
light_auto_sun.energy = 3.0
light_auto_sun.angle = 0.0523599
ob_auto_sun = bpy.data.objects.new('AutoSun', light_auto_sun)
scene.collection.objects.link(ob_auto_sun)
ob_auto_sun.rotation_euler = (0.872665, 0.174533, 0.523599)
bpy.context.view_layer.update()

